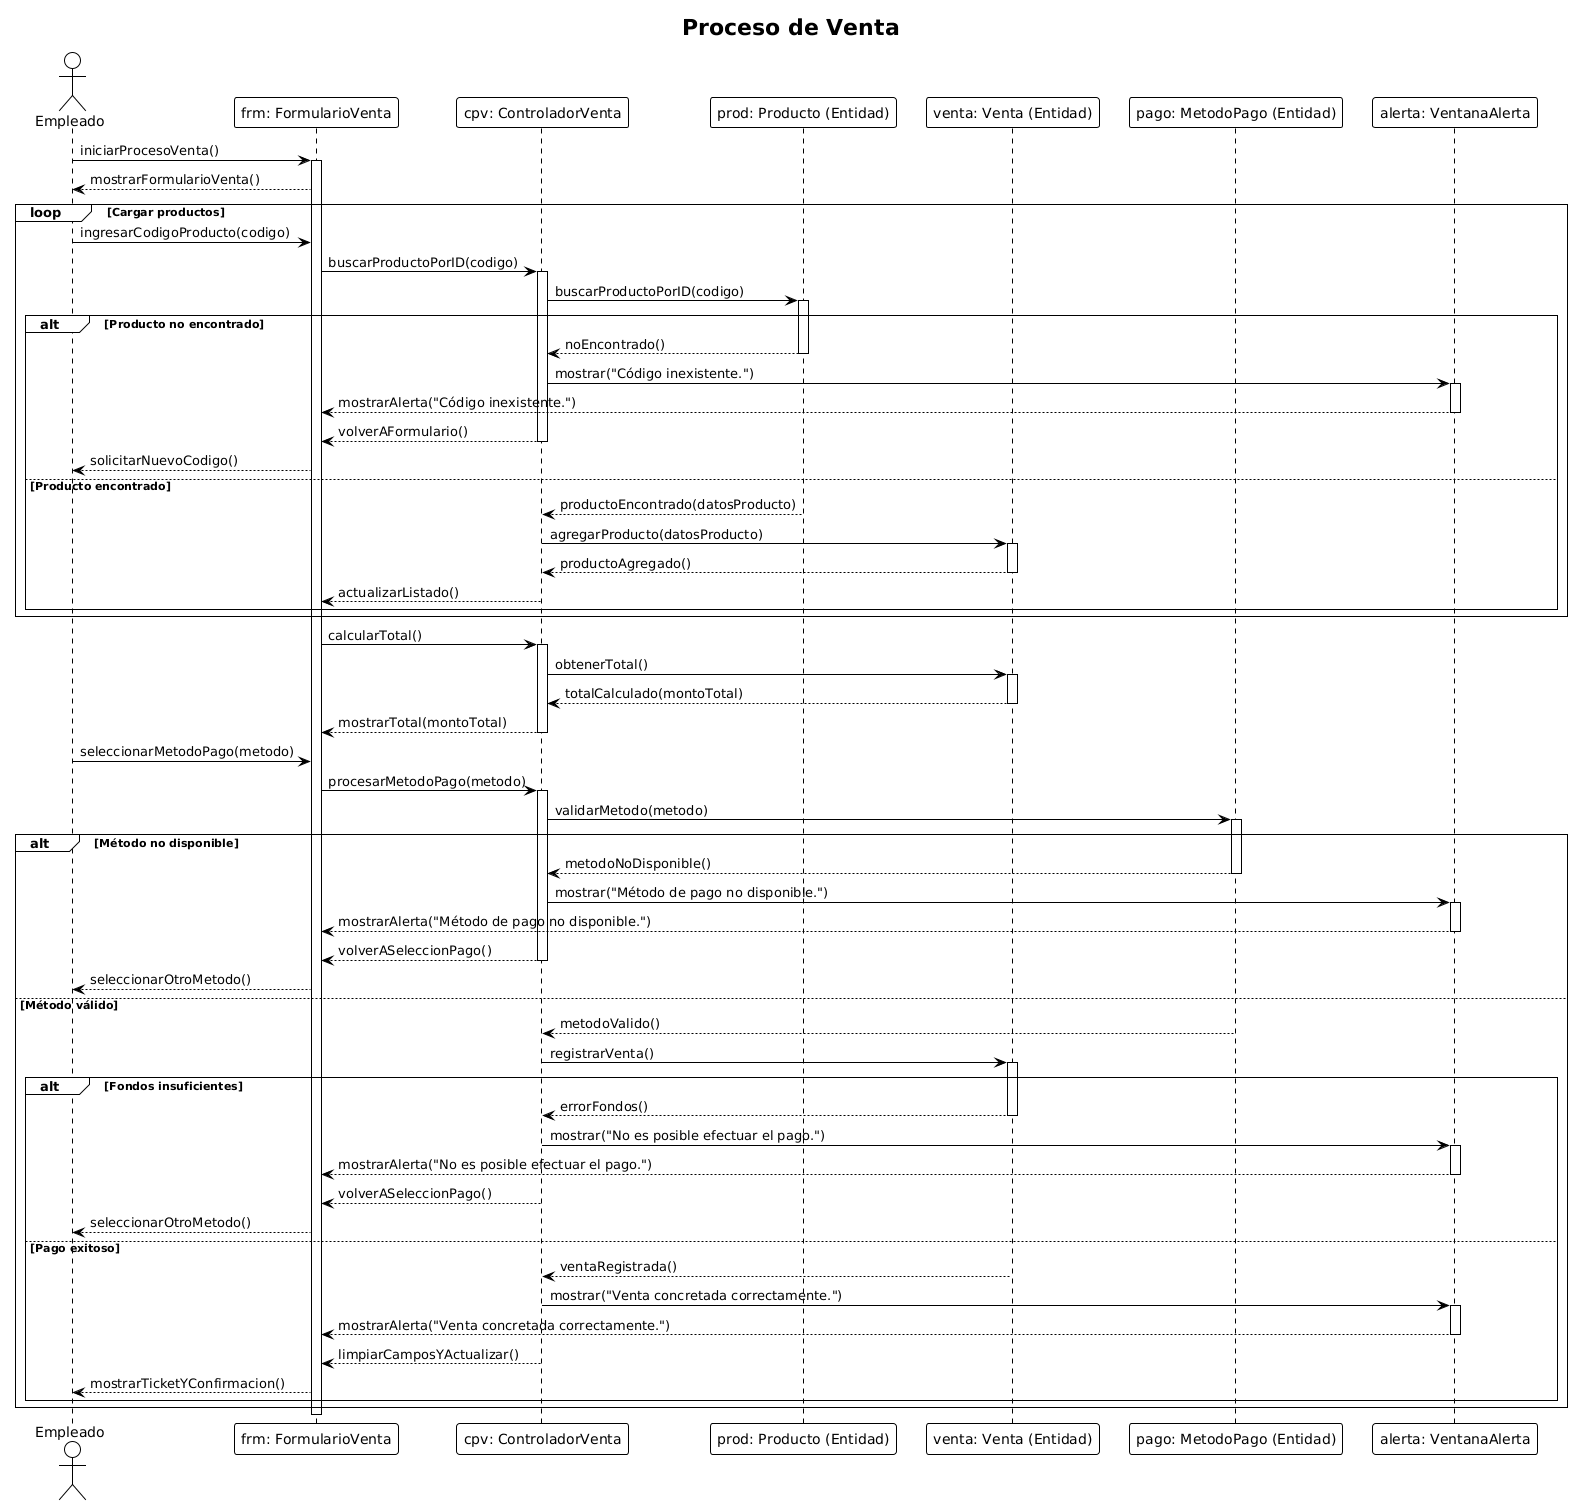

The diagram above was rendered by PlantUML. Its source (embedded in the PNG):
@startuml
!theme plain
title Proceso de Venta

actor "Empleado" as Empleado
participant "frm: FormularioVenta" as frm
participant "cpv: ControladorVenta" as cpv
participant "prod: Producto (Entidad)" as prod
participant "venta: Venta (Entidad)" as venta
participant "pago: MetodoPago (Entidad)" as pago
participant "alerta: VentanaAlerta" as alerta


Empleado -> frm : iniciarProcesoVenta()
activate frm
frm --> Empleado : mostrarFormularioVenta()

loop Cargar productos
    Empleado -> frm : ingresarCodigoProducto(codigo)
    frm -> cpv : buscarProductoPorID(codigo)
    activate cpv
    cpv -> prod : buscarProductoPorID(codigo)
    activate prod

    alt Producto no encontrado
        prod --> cpv : noEncontrado()
        deactivate prod
        cpv -> alerta : mostrar("Código inexistente.")
        activate alerta
        alerta --> frm : mostrarAlerta("Código inexistente.")
        deactivate alerta
        cpv --> frm : volverAFormulario()
        deactivate cpv
        frm --> Empleado : solicitarNuevoCodigo()

    else Producto encontrado
        prod --> cpv : productoEncontrado(datosProducto)
        deactivate prod
        cpv -> venta : agregarProducto(datosProducto)
        activate venta
        venta --> cpv : productoAgregado()
        deactivate venta
        cpv --> frm : actualizarListado()
        deactivate cpv
    end
end

frm -> cpv : calcularTotal()
activate cpv
cpv -> venta : obtenerTotal()
activate venta
venta --> cpv : totalCalculado(montoTotal)
deactivate venta
cpv --> frm : mostrarTotal(montoTotal)
deactivate cpv

Empleado -> frm : seleccionarMetodoPago(metodo)
frm -> cpv : procesarMetodoPago(metodo)
activate cpv
cpv -> pago : validarMetodo(metodo)
activate pago

alt Método no disponible
    pago --> cpv : metodoNoDisponible()
    deactivate pago
    cpv -> alerta : mostrar("Método de pago no disponible.")
    activate alerta
    alerta --> frm : mostrarAlerta("Método de pago no disponible.")
    deactivate alerta
    cpv --> frm : volverASeleccionPago()
    deactivate cpv
    frm --> Empleado : seleccionarOtroMetodo()

else Método válido
    pago --> cpv : metodoValido()
    deactivate pago

    
    cpv -> venta : registrarVenta()
    activate venta

    alt Fondos insuficientes
        venta --> cpv : errorFondos()
        deactivate venta
        cpv -> alerta : mostrar("No es posible efectuar el pago.")
        activate alerta
        alerta --> frm : mostrarAlerta("No es posible efectuar el pago.")
        deactivate alerta
        cpv --> frm : volverASeleccionPago()
        deactivate cpv
        frm --> Empleado : seleccionarOtroMetodo()

    else Pago exitoso
        venta --> cpv : ventaRegistrada()
        deactivate venta
        cpv -> alerta : mostrar("Venta concretada correctamente.")
        activate alerta
        alerta --> frm : mostrarAlerta("Venta concretada correctamente.")
        deactivate alerta
        cpv --> frm : limpiarCamposYActualizar()
        deactivate cpv
        frm --> Empleado : mostrarTicketYConfirmacion()
    end
end

deactivate frm
@enduml